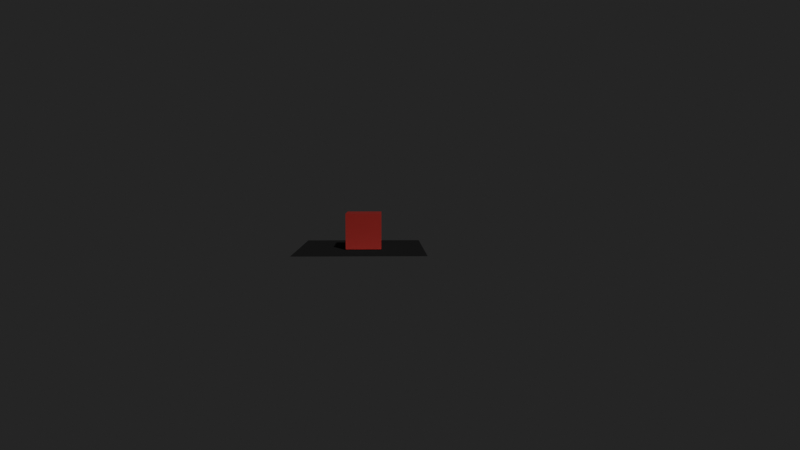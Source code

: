 # Source: liveAction.blend  (saved by Blender 2.81.16; exported with 4.5.12 LTS)
import bpy
from mathutils import Matrix  # noqa: F401  (used for matrix-valued properties, if any)

bpy.ops.wm.read_factory_settings(use_empty=True)
scene = bpy.context.scene
scene.name = 'Scene'

# ---- collections
col_foreground = bpy.data.collections.new('foreground'); scene.collection.children.link(col_foreground)
col_background = bpy.data.collections.new('background'); scene.collection.children.link(col_background)

# ---- materials (node trees are filled in below, after node groups)
mat_material_001 = bpy.data.materials.new('Material.001')

# ---- material node trees
mat_material_001.use_nodes = True; mat_material_001.node_tree.nodes.clear()
_N = mat_material_001.node_tree.nodes; _L = mat_material_001.node_tree.links
n0 = _N.new('ShaderNodeOutputMaterial'); n0.name = 'Material Output'; n0.location = (300, 300)
n1 = _N.new('ShaderNodeBsdfPrincipled'); n1.name = 'Principled BSDF'; n1.location = (10, 300)
n1.distribution = 'GGX'
n1.subsurface_method = 'BURLEY'
n1.inputs[0].default_value = (0.8, 0.06105, 0.04247, 1.0)
n1.inputs[3].default_value = 1.45
n1.inputs[27].default_value = (0.0, 0.0, 0.0, 1.0)
n1.inputs[28].default_value = 1.0
_L.new(n1.outputs[0], n0.inputs[0])
n0.is_active_output = True

# ---- world
world_world = bpy.data.worlds.new('World'); scene.world = world_world
world_world.use_nodes = True; world_world.node_tree.nodes.clear()
_N = world_world.node_tree.nodes; _L = world_world.node_tree.links
n0 = _N.new('ShaderNodeOutputWorld'); n0.name = 'World Output'; n0.location = (300, 300)
n1 = _N.new('ShaderNodeBackground'); n1.name = 'Background'; n1.location = (10, 300)
n1.inputs[0].default_value = (0.05088, 0.05088, 0.05088, 1.0)
_L.new(n1.outputs[0], n0.inputs[0])
n0.is_active_output = True
world_world.color = (0.05088, 0.05088, 0.05088)
world_world.use_sun_shadow = False
world_world.sun_shadow_jitter_overblur = 0.0
world_world.light_settings.ao_factor = 0.05
world_world.light_settings.distance = 1.0

# ---- cameras
cam_camera_001 = bpy.data.cameras.new('Camera.001')
cam_camera_001.lens = 24.0
cam_camera_001.sensor_width = 35.0
cam_camera_001.show_background_images = True

# ---- lights
light_light = bpy.data.lights.new('Light', 'POINT')
light_light.transmission_factor = 0.0
light_light.energy = 1000.0
light_light.shadow_soft_size = 0.1
light_light.shadow_maximum_resolution = 0.006
light_light.use_absolute_resolution = True

# ---- meshes
me_cube_001 = bpy.data.meshes.new('Cube.001')
me_cube_001.from_pydata([(-1.0, -1.0, -1.0), (1.0, -1.0, -1.0), (1.0, 1.0, -1.0), (-1.0, 1.0, -1.0), (-1.0, -1.0, 1.0), (1.0, -1.0, 1.0), (1.0, 1.0, 1.0), (-1.0, 1.0, 1.0)], [], [(0, 1, 2, 3), (4, 7, 6, 5), (0, 4, 5, 1), (1, 5, 6, 2), (2, 6, 7, 3), (3, 7, 4, 0)])
me_cube_001.materials.append(mat_material_001)
me_cube_001.use_remesh_fix_poles = True
me_cube_001.use_remesh_preserve_attributes = False
me_cube_001.use_mirror_vertex_groups = False
me_cube_001.update()
me_ground = bpy.data.meshes.new('Ground')
me_ground.from_pydata([(-4.0, -4.0, 0.0), (4.0, -4.0, 0.0), (4.0, 4.0, 0.0), (-4.0, 4.0, 0.0)], [], [(0, 1, 2, 3)])
me_ground.use_remesh_fix_poles = True
me_ground.use_remesh_preserve_attributes = False
me_ground.use_mirror_vertex_groups = False
me_ground.update()

# ---- objects
ob_camera = bpy.data.objects.new('Camera', cam_camera_001)
ob_light = bpy.data.objects.new('Light', light_light)
ob_cube = bpy.data.objects.new('Cube', me_cube_001)
ob_ground = bpy.data.objects.new('Ground', me_ground)

# ---- transforms, parenting, visibility, modifiers, constraints
ob_camera.location = (7.745, -0.6416, 1.017)
ob_camera.rotation_euler = (1.481, -0.001805, 1.538)
ob_camera.scale = (1.0, 1.0, 1.0)
ob_camera.lineart.crease_threshold = 0.0
_c = ob_camera.constraints.new('CAMERA_SOLVER'); _c.name = 'Camera Solver'
ob_light.location = (4.076, 1.005, 5.904)
ob_light.rotation_euler = (0.6503, 0.05522, 1.866)
ob_light.lock_rotations_4d = False
ob_light.empty_display_type = 'ARROWS'
ob_light.color = (0.0, 0.0, 0.0, 0.0)
ob_light.lineart.crease_threshold = 0.0
ob_cube.location = (0.03497, -0.8943, 0.2536)
ob_cube.scale = (0.2444, 0.2444, 0.2444)
ob_cube.lineart.crease_threshold = 0.0
ob_ground.location = (0.0, -0.9308, 0.0)
ob_ground.scale = (0.217, 0.217, 0.217)
ob_ground.is_shadow_catcher = True
ob_ground.lineart.crease_threshold = 0.0

# ---- collection membership
scene.collection.objects.link(ob_camera)
col_foreground.objects.link(ob_light)
col_foreground.objects.link(ob_cube)
col_background.objects.link(ob_ground)

# ---- scene / render settings (as saved in the file)
scene.camera = ob_camera
scene.frame_start = 1; scene.frame_end = 180; scene.frame_set(24)
scene.render.engine = 'CYCLES'
scene.render.fps = 30
scene.render.fps_base = 1.001
scene.render.film_transparent = True
scene.render.use_motion_blur = True
scene.cycles.use_denoising = False
scene.cycles.samples = 64
scene.cycles.sampling_pattern = 'TABULATED_SOBOL'
scene.cycles.use_adaptive_sampling = False
scene.cycles.use_light_tree = False
scene.cycles.film_exposure = 0.34
scene.view_settings.view_transform = 'Filmic'
bpy.context.view_layer.update()
